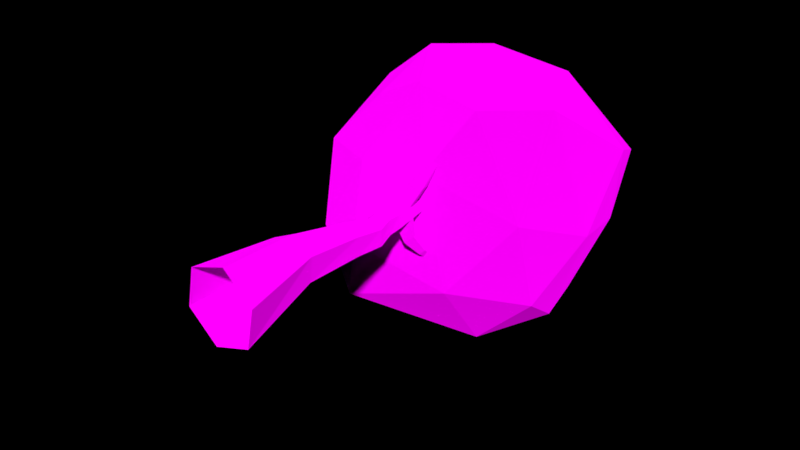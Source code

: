# Source: Tree_3_.blend  (saved by Blender 2.79.0; exported with 4.5.12 LTS)
import bpy
from mathutils import Matrix  # noqa: F401  (used for matrix-valued properties, if any)

bpy.ops.wm.read_factory_settings(use_empty=True)
scene = bpy.context.scene
scene.name = 'Scene'

# ---- collections
col_collection_1 = bpy.data.collections.new('Collection 1'); scene.collection.children.link(col_collection_1)

# ---- images (referenced by path relative to the original .blend; pixels are not part of the script)
import os
ASSET_DIR = os.environ.get("B2B_ASSET_DIR", "")  # directory of the original .blend (textures are referenced by path, not embedded)
HERE = os.path.dirname(os.path.abspath(__file__))  # packed textures are extracted next to this script under _unpacked/

def load_image(name, relpath, width, height, colorspace="sRGB"):
    """Load a texture the original file referenced (path relative to the .blend, or extracted next to this script)."""
    p = next((c for c in (os.path.join(HERE, relpath), os.path.join(ASSET_DIR, relpath)) if relpath and os.path.exists(c)), "")
    if p:
        img = bpy.data.images.load(p, check_existing=True)
        img.name = name
    else:  # same state as the original file: an image datablock whose file is absent (Cycles renders it pink)
        img = bpy.data.images.new(name, width, height)
        img.source = "FILE"
        img.filepath = "//" + (relpath or name)
    img.colorspace_settings.name = colorspace
    return img
img_colors_png_025 = load_image('colors.png.025', 'Textures/colors.png', 1024, 1024, 'sRGB')

# ---- materials (node trees are filled in below, after node groups)
mat_tree_002 = bpy.data.materials.new('Tree.002')
mat_tree_002.alpha_threshold = 0.0
mat_tree_002.roughness = 0.5

# ---- material node trees
mat_tree_002.use_nodes = True; mat_tree_002.node_tree.nodes.clear()
_N = mat_tree_002.node_tree.nodes; _L = mat_tree_002.node_tree.links
n0 = _N.new('ShaderNodeOutputMaterial'); n0.name = 'Material Output'; n0.location = (300, 300)
n1 = _N.new('ShaderNodeBsdfDiffuse'); n1.name = 'Diffuse BSDF'; n1.location = (10, 300)
n1.inputs[1].default_value = 1.0
n2 = _N.new('ShaderNodeTexImage'); n2.name = 'Image Texture'; n2.location = (-218, 308)
n2.width = 140
n2.image = img_colors_png_025
_L.new(n1.outputs[0], n0.inputs[0])
_L.new(n2.outputs[0], n1.inputs[0])
n0.is_active_output = True

# ---- world
world_world = bpy.data.worlds.new('World'); scene.world = world_world
world_world.color = (0.0, 0.0, 0.0)
world_world.use_sun_shadow = False
world_world.sun_shadow_jitter_overblur = 0.0
world_world.cycles.sampling_method = 'MANUAL'

# ---- meshes
me_circle_1211 = bpy.data.meshes.new('Circle.1211')
me_circle_1211.from_pydata([(-0.1904, -4.21e-08, -0.9817), (-0.9454, -1.384e-08, -0.326), (-0.755, 2.826e-08, 0.6557), (0.1904, 4.21e-08, 0.9817), (0.9454, 1.384e-08, 0.326), (0.755, -2.826e-08, -0.6557), (-0.09021, 2.06, -0.4276), (-0.5997, 2.065, -0.06978), (-0.5446, 2.077, 0.5503), (0.02009, 2.084, 0.8125), (0.5296, 2.079, 0.4547), (0.4744, 2.067, -0.1654), (0.04573, 4.991, -0.4322), (-0.2524, 5.196, -0.3362), (-0.3407, 4.978, 0.008133), (-0.09813, 5.272, 0.1847), (0.2057, 5.268, 0.09535), (0.2805, 5.228, -0.2098), (0.1704, 7.938, 0.186), (0.07335, 7.948, 0.2289), (0.05952, 7.932, 0.3333), (0.1427, 7.906, 0.3948), (0.2398, 7.897, 0.3519), (0.2536, 7.913, 0.2475), (0.4038, 3.647, -0.2387), (0.006894, 3.626, -0.4777), (-0.01274, 3.678, 0.4475), (0.3939, 3.673, 0.2239), (-0.3998, 3.63, -0.2541), (-0.4096, 3.656, 0.2085), (0.3894, 4.437, -0.3161), (-0.008154, 4.475, 0.2243), (-0.3261, 4.413, -0.2951), (0.08106, 4.571, -0.5381), (0.3471, 4.471, 0.06778), (-0.3094, 4.671, -0.03727), (0.3113, 4.832, -0.217), (-0.07678, 4.874, 0.2504), (-0.8916, 5.449, -0.7357), (0.0403, 4.8, -0.4386), (0.2528, 4.869, 0.1275), (-0.3478, 4.841, 0.02885), (-1.365, 6.391, -1.507), (-1.4, 6.434, -1.461), (-1.448, 6.376, -1.433), (-1.483, 6.339, -1.545), (-1.403, 6.342, -1.558), (-1.48, 6.335, -1.462), (-1.441, 6.386, -1.503), (-1.382, 6.368, -1.53), (-1.462, 6.358, -1.446), (-0.9002, 5.381, -0.7313), (-0.6857, 5.461, -0.9619), (-0.8332, 5.569, -0.9012), (-0.7059, 5.253, -0.988), (-0.8983, 5.181, -0.9152), (-0.6949, 5.366, -0.9738), (-0.9109, 5.295, -0.7259), (-1.516, 5.595, -1.361), (2.594, 7.308, -2.359), (1.193, 6.751, 2.428), (-2.025, 7.205, 1.93), (-4.01, 7.45, -1.327), (-1.389, 7.787, -4.224), (3.793, 8.868, 1.494), (-0.09468, 9.194, 3.109), (-2.79, 10.27, 1.401), (-0.8897, 11.28, -3.558), (2.222, 9.589, -2.991), (0.7614, 11.44, 0.1369), (0.1958, 6.033, 0.7956), (0.8688, 6.141, -2.133), (2.404, 6.859, -0.1364), (0.8638, 7.551, -4.055), (-1.909, 5.819, -3.035), (-1.823, 6.293, 0.5344), (-0.3927, 6.733, 2.759), (-3.092, 6.261, -1.616), (-3.618, 7.216, 0.3488), (-3.236, 7.457, -3.233), (2.417, 8.436, -3.17), (0.8385, 9.035, -4.32), (2.613, 7.746, 2.498), (3.567, 7.945, -0.4238), (-1.146, 8.083, 3.164), (0.6585, 7.767, 3.552), (-4.093, 8.603, 0.01987), (-2.986, 8.721, 1.842), (-1.081, 9.971, -4.473), (-3.676, 8.974, -2.296), (3.382, 9.319, -0.5313), (2.085, 9.073, 2.927), (-1.537, 9.886, 2.384), (-2.474, 11.14, -0.6867), (0.8963, 10.53, -3.801), (3.24, 10.31, 0.8864), (1.841, 10.48, -1.575), (0.07647, 10.93, 2.079), (-1.246, 11.22, 0.9625), (-0.02807, 11.31, -1.665), (-0.07825, 5.49, 0.2021), (-0.2025, 5.617, -0.2496), (0.277, 5.579, -0.15), (0.06203, 5.376, -0.3514), (-0.2664, 5.526, 0.0685), (0.2105, 5.636, 0.1313), (0.4189, 5.852, 0.5888), (-0.05024, 5.694, -0.6748), (-0.2507, 5.642, 0.08122), (0.2115, 5.714, 0.1389), (0.2764, 5.637, -0.1401), (-0.03506, 5.962, 0.2397), (-0.1926, 5.701, -0.2324), (0.0836, 5.886, -0.2444), (-0.2325, 5.776, 0.09604), (0.2124, 5.78, 0.1453), (0.2759, 5.69, -0.131), (-0.1971, 5.663, -0.2403), (0.2913, 6.581, -1.624), (0.2904, 6.573, -1.626), (0.3402, 6.578, -1.634), (0.342, 6.621, -1.625), (0.3768, 6.576, -1.606), (0.3769, 6.566, -1.608), (0.3767, 6.586, -1.604), (0.3381, 6.529, -1.644), (0.2921, 6.588, -1.623), (0.1473, 5.514, -0.7508), (0.1634, 5.895, -0.6709), (-0.04284, 5.757, -0.662), (-0.04621, 5.728, -0.6678), (0.307, 5.749, -0.5862), (0.3079, 5.665, -0.6004), (0.3074, 5.709, -0.593), (0.3136, 5.865, -1.145), (0.1932, 6.018, -1.088), (0.4153, 5.961, -1.049), (0.1885, 5.979, -1.096), (0.3239, 6.106, -1.094), (0.1911, 6.0, -1.092), (0.4148, 6.013, -1.04), (0.415, 5.988, -1.045), (0.6259, 6.994, 1.646), (0.631, 7.05, 1.65), (0.6876, 6.975, 1.625), (0.6879, 6.993, 1.627), (0.6211, 6.941, 1.642), (0.5777, 6.949, 1.611), (0.5813, 6.976, 1.614), (0.5855, 7.007, 1.617), (0.6881, 7.008, 1.628), (0.1239, 5.702, 0.6611), (0.168, 6.185, 0.6996), (0.4208, 5.999, 0.6032), (-0.03364, 5.995, 0.5528), (-0.05227, 5.858, 0.5377), (0.4199, 5.932, 0.5966), (-0.06827, 5.74, 0.5247), (0.4381, 6.269, 1.271), (0.5732, 6.405, 1.244), (0.3664, 6.403, 1.221), (0.3506, 6.286, 1.209), (0.5724, 6.338, 1.238), (0.4582, 6.489, 1.288), (0.3579, 6.34, 1.215), (0.5728, 6.374, 1.241)], [], [(1, 7, 6, 0), (0, 6, 11, 5), (4, 10, 9, 3), (2, 8, 7, 1), (5, 11, 10, 4), (3, 9, 8, 2), (39, 12, 17, 36), (40, 16, 15, 37), (56, 49, 42, 52), (36, 17, 16, 40), (37, 15, 14, 41), (55, 45, 46, 54), (165, 145, 144, 162), (105, 102, 110, 109), (101, 104, 108, 117), (135, 126, 118, 139), (139, 118, 119, 137), (164, 148, 149, 160), (7, 28, 25, 6), (9, 26, 29, 8), (11, 24, 27, 10), (8, 29, 28, 7), (10, 27, 26, 9), (6, 25, 24, 11), (28, 32, 33, 25), (26, 31, 35, 29), (24, 30, 34, 27), (29, 35, 32, 28), (27, 34, 31, 26), (25, 33, 30, 24), (38, 44, 50, 51), (31, 37, 41, 35), (30, 36, 40, 34), (52, 42, 43, 53), (34, 40, 37, 31), (33, 39, 36, 30), (50, 44, 43, 48), (48, 43, 42, 49), (45, 48, 49, 46), (47, 50, 48, 45), (57, 47, 45, 55), (53, 43, 44, 38), (51, 50, 47, 57), (54, 46, 49, 56), (33, 54, 56, 39), (41, 51, 57, 35), (13, 53, 38, 14), (35, 57, 55, 32), (12, 52, 53, 13), (14, 38, 51, 41), (32, 55, 54, 33), (39, 56, 52, 12), (58, 71, 70), (59, 71, 73), (58, 70, 75), (58, 75, 77), (58, 77, 74), (59, 73, 80), (60, 72, 82), (61, 76, 84), (62, 78, 86), (63, 79, 88), (59, 80, 83), (60, 82, 85), (61, 84, 87), (62, 86, 89), (63, 88, 81), (64, 90, 95), (65, 91, 97), (66, 92, 98), (67, 93, 99), (68, 94, 96), (96, 99, 69), (96, 94, 99), (94, 67, 99), (99, 98, 69), (99, 93, 98), (93, 66, 98), (98, 97, 69), (98, 92, 97), (92, 65, 97), (97, 95, 69), (97, 91, 95), (91, 64, 95), (95, 96, 69), (95, 90, 96), (90, 68, 96), (81, 94, 68), (81, 88, 94), (88, 67, 94), (89, 93, 67), (89, 86, 93), (86, 66, 93), (87, 92, 66), (87, 84, 92), (84, 65, 92), (85, 91, 65), (85, 82, 91), (82, 64, 91), (83, 90, 64), (83, 80, 90), (80, 68, 90), (88, 89, 67), (88, 79, 89), (79, 62, 89), (86, 87, 66), (86, 78, 87), (78, 61, 87), (84, 85, 65), (84, 76, 85), (76, 60, 85), (82, 83, 64), (82, 72, 83), (72, 59, 83), (80, 81, 68), (80, 73, 81), (73, 63, 81), (74, 79, 63), (74, 77, 79), (77, 62, 79), (77, 78, 62), (77, 75, 78), (75, 61, 78), (75, 76, 61), (75, 70, 76), (70, 60, 76), (73, 74, 63), (73, 71, 74), (71, 58, 74), (70, 72, 60), (70, 71, 72), (71, 59, 72), (105, 100, 15, 16), (116, 113, 18, 23), (113, 112, 19, 18), (100, 104, 14, 15), (115, 116, 23, 22), (13, 14, 104, 101), (17, 12, 103, 102), (12, 13, 101, 103), (16, 17, 102, 105), (162, 144, 146, 158), (125, 119, 118, 120), (22, 21, 111, 115), (137, 119, 125, 134), (109, 110, 116, 115), (21, 20, 114, 111), (138, 121, 126, 135), (112, 114, 20, 19), (163, 143, 150, 159), (117, 108, 114, 112), (123, 125, 120, 122), (122, 120, 121, 124), (120, 118, 126, 121), (140, 124, 121, 138), (134, 125, 123, 136), (141, 122, 124, 140), (136, 123, 122, 141), (102, 132, 133, 110), (110, 133, 131, 116), (103, 127, 132, 102), (116, 131, 128, 113), (113, 128, 129, 112), (101, 107, 127, 103), (117, 130, 107, 101), (112, 129, 130, 117), (132, 136, 141, 133), (133, 141, 140, 131), (127, 134, 136, 132), (131, 140, 138, 128), (128, 138, 135, 129), (107, 137, 134, 127), (130, 139, 137, 107), (129, 135, 139, 130), (143, 149, 148, 142), (150, 143, 142, 145), (145, 142, 146, 144), (142, 148, 147, 146), (158, 146, 147, 161), (160, 149, 143, 163), (159, 150, 145, 165), (161, 147, 148, 164), (104, 157, 155, 108), (115, 153, 156, 109), (114, 154, 152, 111), (100, 151, 157, 104), (111, 152, 153, 115), (105, 106, 151, 100), (108, 155, 154, 114), (109, 156, 106, 105), (157, 161, 164, 155), (153, 159, 165, 156), (154, 160, 163, 152), (151, 158, 161, 157), (152, 163, 159, 153), (106, 162, 158, 151), (155, 164, 160, 154), (156, 165, 162, 106)])
_uv = me_circle_1211.uv_layers.new(name='UVMap')
_uv.uv.foreach_set('vector', [0.06041, 0.9797, 0.06154, 0.9737, 0.06019, 0.9728, 0.05799, 0.9785, 0.06471, 0.9653, 0.06188, 0.9593, 0.05995, 0.9598, 0.06172, 0.9663, 0.02521, 0.964, 0.02439, 0.9586, 0.02234, 0.9585, 0.02195, 0.9641, 0.06356, 0.9794, 0.06356, 0.9735, 0.06154, 0.9737, 0.06041, 0.9797, 0.06172, 0.9663, 0.05995, 0.9598, 0.05849, 0.9595, 0.05917, 0.966, 0.02195, 0.9707, 0.02041, 0.9645, 0.01846, 0.9646, 0.01893, 0.9707, 0.05971, 0.9516, 0.05955, 0.9511, 0.05835, 0.9506, 0.05856, 0.9517, 0.02495, 0.951, 0.02498, 0.9499, 0.02398, 0.9497, 0.02382, 0.9508, 0.06225, 0.9494, 0.06442, 0.9459, 0.06431, 0.9459, 0.06214, 0.9491, 0.06148, 0.932, 0.06154, 0.9329, 0.06257, 0.9331, 0.06261, 0.9322, 0.01794, 0.9566, 0.0176, 0.9555, 0.01672, 0.9564, 0.0168, 0.9568, 0.0568, 0.9675, 0.05741, 0.963, 0.05716, 0.963, 0.05612, 0.9674, 0.03208, 0.9691, 0.03294, 0.9669, 0.0329, 0.9669, 0.032, 0.9692, 0.06267, 0.934, 0.06172, 0.9338, 0.06175, 0.9339, 0.06269, 0.9342, 0.03059, 0.9737, 0.03169, 0.9738, 0.03169, 0.9735, 0.03061, 0.9735, 0.02752, 0.9724, 0.02558, 0.9711, 0.02558, 0.9711, 0.02752, 0.9725, 0.02752, 0.9725, 0.02558, 0.9711, 0.02558, 0.9711, 0.02751, 0.9725, 0.02059, 0.9515, 0.02178, 0.9493, 0.02179, 0.9492, 0.0206, 0.9513, 0.05741, 0.9771, 0.05649, 0.973, 0.05496, 0.973, 0.05536, 0.977, 0.02041, 0.9645, 0.01896, 0.96, 0.01747, 0.9602, 0.01846, 0.9646, 0.06146, 0.9256, 0.06131, 0.9293, 0.06274, 0.9297, 0.06329, 0.9262, 0.06356, 0.9735, 0.06271, 0.9692, 0.06118, 0.9692, 0.06154, 0.9737, 0.02439, 0.9586, 0.02485, 0.9542, 0.02333, 0.954, 0.02234, 0.9585, 0.06188, 0.9593, 0.06068, 0.9549, 0.05919, 0.9553, 0.05995, 0.9598, 0.05649, 0.973, 0.05619, 0.971, 0.05462, 0.9706, 0.05496, 0.973, 0.01896, 0.96, 0.01819, 0.9578, 0.01681, 0.9574, 0.01747, 0.9602, 0.06131, 0.9293, 0.06108, 0.9311, 0.06231, 0.9314, 0.06274, 0.9297, 0.06271, 0.9692, 0.06207, 0.9663, 0.06118, 0.967, 0.06118, 0.9692, 0.02485, 0.9542, 0.02521, 0.952, 0.02395, 0.9518, 0.02333, 0.954, 0.06068, 0.9549, 0.05998, 0.9524, 0.05885, 0.953, 0.05919, 0.9553, 0.01357, 0.9555, 0.01035, 0.9531, 0.01029, 0.9531, 0.01359, 0.9557, 0.01819, 0.9578, 0.01794, 0.9566, 0.0168, 0.9568, 0.01681, 0.9574, 0.06108, 0.9311, 0.06148, 0.932, 0.06261, 0.9322, 0.06231, 0.9314, 0.02329, 0.9682, 0.0232, 0.9642, 0.02305, 0.9641, 0.02286, 0.9678, 0.02521, 0.952, 0.02495, 0.951, 0.02382, 0.9508, 0.02395, 0.9518, 0.05998, 0.9524, 0.05971, 0.9516, 0.05856, 0.9517, 0.05885, 0.953, 0.02522, 0.9493, 0.02523, 0.9494, 0.02544, 0.9495, 0.02544, 0.9493, 0.06449, 0.9458, 0.06427, 0.9457, 0.06431, 0.9459, 0.06442, 0.9459, 0.06471, 0.9459, 0.06449, 0.9458, 0.06442, 0.9459, 0.06455, 0.946, 0.02521, 0.9492, 0.02522, 0.9493, 0.02544, 0.9493, 0.02544, 0.9491, 0.0136, 0.9559, 0.01022, 0.9532, 0.01003, 0.9533, 0.01326, 0.9564, 0.02286, 0.9678, 0.02305, 0.9641, 0.02283, 0.9642, 0.02231, 0.9682, 0.01359, 0.9557, 0.01029, 0.9531, 0.01022, 0.9532, 0.0136, 0.9559, 0.06238, 0.9497, 0.06455, 0.946, 0.06442, 0.9459, 0.06225, 0.9494, 0.05998, 0.9524, 0.06238, 0.9497, 0.06225, 0.9494, 0.05971, 0.9516, 0.0168, 0.9568, 0.01359, 0.9557, 0.0136, 0.9559, 0.01681, 0.9574, 0.023, 0.9703, 0.02286, 0.9678, 0.02231, 0.9682, 0.02195, 0.9712, 0.01681, 0.9574, 0.0136, 0.9559, 0.01326, 0.9564, 0.01629, 0.9584, 0.02383, 0.9712, 0.02329, 0.9682, 0.02286, 0.9678, 0.023, 0.9703, 0.01672, 0.9564, 0.01357, 0.9555, 0.01359, 0.9557, 0.0168, 0.9568, 0.05619, 0.971, 0.0568, 0.9675, 0.05612, 0.9674, 0.05462, 0.9706, 0.05971, 0.9516, 0.06225, 0.9494, 0.06214, 0.9491, 0.05955, 0.9511, 0.03893, 0.8558, 0.04481, 0.8557, 0.03951, 0.8624, 0.05019, 0.8575, 0.04481, 0.8557, 0.05034, 0.8529, 0.05055, 0.8375, 0.05242, 0.8449, 0.04843, 0.8413, 0.05055, 0.8375, 0.04843, 0.8413, 0.04632, 0.8351, 0.0541, 0.8698, 0.05891, 0.8687, 0.05627, 0.8727, 0.0236, 0.8453, 0.02532, 0.8387, 0.02665, 0.8438, 0.04028, 0.8677, 0.04591, 0.8622, 0.04443, 0.8699, 0.04595, 0.8446, 0.04983, 0.8484, 0.04536, 0.8495, 0.04195, 0.8355, 0.04322, 0.839, 0.0391, 0.8393, 0.05944, 0.8783, 0.06232, 0.8731, 0.06297, 0.8819, 0.0236, 0.8453, 0.02665, 0.8438, 0.02504, 0.8512, 0.04028, 0.8677, 0.04443, 0.8699, 0.03999, 0.8715, 0.04595, 0.8446, 0.04536, 0.8495, 0.04072, 0.8447, 0.05034, 0.8635, 0.05097, 0.8587, 0.05478, 0.864, 0.05944, 0.8783, 0.06297, 0.8819, 0.05697, 0.8834, 0.02792, 0.8558, 0.02898, 0.8512, 0.03222, 0.8542, 0.0643, 0.8433, 0.05985, 0.8473, 0.06023, 0.8394, 0.06513, 0.8351, 0.06499, 0.8388, 0.06034, 0.8356, 0.06595, 0.864, 0.05965, 0.8572, 0.06588, 0.8592, 0.03006, 0.8442, 0.03361, 0.8405, 0.03326, 0.8467, 0.03326, 0.8467, 0.03715, 0.8433, 0.03733, 0.8484, 0.03326, 0.8467, 0.03361, 0.8405, 0.03715, 0.8433, 0.03361, 0.8405, 0.03733, 0.8378, 0.03715, 0.8433, 0.06588, 0.8592, 0.06065, 0.8529, 0.06595, 0.8545, 0.06588, 0.8592, 0.05965, 0.8572, 0.06065, 0.8529, 0.05965, 0.8572, 0.05534, 0.8531, 0.06065, 0.8529, 0.06034, 0.8356, 0.06023, 0.8394, 0.05464, 0.8381, 0.06034, 0.8356, 0.06499, 0.8388, 0.06023, 0.8394, 0.06499, 0.8388, 0.0643, 0.8433, 0.06023, 0.8394, 0.06023, 0.8394, 0.05242, 0.8454, 0.05464, 0.8381, 0.06023, 0.8394, 0.05985, 0.8473, 0.05242, 0.8454, 0.05985, 0.8473, 0.05397, 0.8497, 0.05242, 0.8454, 0.03222, 0.8542, 0.03326, 0.8467, 0.03733, 0.8484, 0.03222, 0.8542, 0.02898, 0.8512, 0.03326, 0.8467, 0.02898, 0.8512, 0.03006, 0.8442, 0.03326, 0.8467, 0.02938, 0.8387, 0.03361, 0.8405, 0.03006, 0.8442, 0.02938, 0.8387, 0.03361, 0.8351, 0.03361, 0.8405, 0.03361, 0.8351, 0.03733, 0.8378, 0.03361, 0.8405, 0.05478, 0.864, 0.05965, 0.8572, 0.06595, 0.864, 0.05478, 0.864, 0.05097, 0.8587, 0.05965, 0.8572, 0.05097, 0.8587, 0.05534, 0.8531, 0.05965, 0.8572, 0.04072, 0.8447, 0.04037, 0.8495, 0.03733, 0.8461, 0.04072, 0.8447, 0.04536, 0.8495, 0.04037, 0.8495, 0.04536, 0.8495, 0.04445, 0.8525, 0.04037, 0.8495, 0.06513, 0.8479, 0.05985, 0.8473, 0.0643, 0.8433, 0.06513, 0.8479, 0.05933, 0.8506, 0.05985, 0.8473, 0.05933, 0.8506, 0.05397, 0.8497, 0.05985, 0.8473, 0.02504, 0.8512, 0.02898, 0.8512, 0.02792, 0.8558, 0.02504, 0.8512, 0.02665, 0.8438, 0.02898, 0.8512, 0.02665, 0.8438, 0.03006, 0.8442, 0.02898, 0.8512, 0.06404, 0.8679, 0.05478, 0.864, 0.06595, 0.864, 0.06404, 0.8679, 0.0538, 0.8681, 0.05478, 0.864, 0.0538, 0.8681, 0.05034, 0.8635, 0.05478, 0.864, 0.0391, 0.8393, 0.04072, 0.8447, 0.03733, 0.8461, 0.0391, 0.8393, 0.04322, 0.839, 0.04072, 0.8447, 0.04322, 0.839, 0.04595, 0.8446, 0.04072, 0.8447, 0.04536, 0.8495, 0.04914, 0.8529, 0.04445, 0.8525, 0.04536, 0.8495, 0.04983, 0.8484, 0.04914, 0.8529, 0.04983, 0.8484, 0.05242, 0.8505, 0.04914, 0.8529, 0.04443, 0.8699, 0.05034, 0.8635, 0.04994, 0.8694, 0.04443, 0.8699, 0.04591, 0.8622, 0.05034, 0.8635, 0.04591, 0.8622, 0.05019, 0.8575, 0.05034, 0.8635, 0.02665, 0.8438, 0.02938, 0.8387, 0.03006, 0.8442, 0.02665, 0.8438, 0.02532, 0.8387, 0.02938, 0.8387, 0.054, 0.8811, 0.05944, 0.8783, 0.05697, 0.8834, 0.05627, 0.8727, 0.06232, 0.8731, 0.05944, 0.8783, 0.05627, 0.8727, 0.05891, 0.8687, 0.06232, 0.8731, 0.05891, 0.8687, 0.06297, 0.8681, 0.06232, 0.8731, 0.04632, 0.8351, 0.04322, 0.839, 0.04195, 0.8355, 0.04632, 0.8351, 0.04843, 0.8413, 0.04322, 0.839, 0.04843, 0.8413, 0.04595, 0.8446, 0.04322, 0.839, 0.04843, 0.8413, 0.04983, 0.8484, 0.04595, 0.8446, 0.04843, 0.8413, 0.05242, 0.8449, 0.04983, 0.8484, 0.03951, 0.8624, 0.04028, 0.8677, 0.03733, 0.8678, 0.054, 0.8811, 0.05627, 0.8727, 0.05944, 0.8783, 0.054, 0.8811, 0.05034, 0.8756, 0.05627, 0.8727, 0.05034, 0.8756, 0.0541, 0.8698, 0.05627, 0.8727, 0.03951, 0.8624, 0.04591, 0.8622, 0.04028, 0.8677, 0.03951, 0.8624, 0.04481, 0.8557, 0.04591, 0.8622, 0.04481, 0.8557, 0.05019, 0.8575, 0.04591, 0.8622, 0.02503, 0.9491, 0.02407, 0.9492, 0.02398, 0.9497, 0.02498, 0.9499, 0.02383, 0.9711, 0.02467, 0.9706, 0.02485, 0.9642, 0.0245, 0.9642, 0.02467, 0.9706, 0.0253, 0.9711, 0.02504, 0.9641, 0.02485, 0.9642, 0.0176, 0.9548, 0.01684, 0.9547, 0.01672, 0.9564, 0.0176, 0.9555, 0.06271, 0.9344, 0.06178, 0.9341, 0.06295, 0.9397, 0.06329, 0.9397, 0.03046, 0.9749, 0.03169, 0.9754, 0.03169, 0.9738, 0.03059, 0.9737, 0.05835, 0.9506, 0.05955, 0.9511, 0.05908, 0.95, 0.05799, 0.9495, 0.05955, 0.9511, 0.05993, 0.9501, 0.05934, 0.9489, 0.05908, 0.95, 0.06257, 0.9331, 0.06154, 0.9329, 0.06172, 0.9338, 0.06267, 0.934, 0.03396, 0.9691, 0.03438, 0.9668, 0.03415, 0.9669, 0.03351, 0.9692, 0.02521, 0.9495, 0.02521, 0.9497, 0.02523, 0.9498, 0.0253, 0.9497, 0.03693, 0.9669, 0.03658, 0.9668, 0.03609, 0.9711, 0.03693, 0.9717, 0.05768, 0.9422, 0.05831, 0.9398, 0.05809, 0.9397, 0.05712, 0.9422, 0.06269, 0.9342, 0.06175, 0.9339, 0.06178, 0.9341, 0.06271, 0.9344, 0.03574, 0.9734, 0.03609, 0.9734, 0.03609, 0.9668, 0.0354, 0.9675, 0.03477, 0.9699, 0.0353, 0.9722, 0.0354, 0.9721, 0.03503, 0.9696, 0.03062, 0.9734, 0.03169, 0.9731, 0.03169, 0.9668, 0.03134, 0.9668, 0.03257, 0.9689, 0.03319, 0.9668, 0.03297, 0.9669, 0.03214, 0.969, 0.03061, 0.9735, 0.03169, 0.9735, 0.03169, 0.9731, 0.03062, 0.9734, 0.02542, 0.9496, 0.02521, 0.9495, 0.0253, 0.9497, 0.02544, 0.9496, 0.02544, 0.9496, 0.0253, 0.9497, 0.02539, 0.9498, 0.02545, 0.9496, 0.0253, 0.9497, 0.02523, 0.9498, 0.02524, 0.9498, 0.02539, 0.9498, 0.03438, 0.9697, 0.03516, 0.9721, 0.0353, 0.9722, 0.03477, 0.9699, 0.05863, 0.9338, 0.05706, 0.9351, 0.05713, 0.9353, 0.05879, 0.9343, 0.05881, 0.9344, 0.05713, 0.9353, 0.05714, 0.9353, 0.05882, 0.9344, 0.05879, 0.9343, 0.05713, 0.9353, 0.05713, 0.9353, 0.05881, 0.9344, 0.06172, 0.9338, 0.0603, 0.9337, 0.06033, 0.9338, 0.06175, 0.9339, 0.06175, 0.9339, 0.06033, 0.9338, 0.06035, 0.9339, 0.06178, 0.9341, 0.06137, 0.9328, 0.06004, 0.9329, 0.0603, 0.9337, 0.06172, 0.9338, 0.03458, 0.9668, 0.03444, 0.968, 0.03506, 0.9684, 0.0354, 0.9673, 0.03035, 0.9725, 0.02892, 0.9726, 0.02912, 0.9733, 0.03062, 0.9734, 0.05831, 0.9452, 0.05794, 0.944, 0.05706, 0.9439, 0.05713, 0.9452, 0.03061, 0.9735, 0.02911, 0.9734, 0.0291, 0.9735, 0.03059, 0.9737, 0.03062, 0.9734, 0.02912, 0.9733, 0.02911, 0.9734, 0.03061, 0.9735, 0.0603, 0.9337, 0.05879, 0.9343, 0.05881, 0.9344, 0.06033, 0.9338, 0.06033, 0.9338, 0.05881, 0.9344, 0.05882, 0.9344, 0.06035, 0.9339, 0.06004, 0.9329, 0.05863, 0.9338, 0.05879, 0.9343, 0.0603, 0.9337, 0.03444, 0.968, 0.03438, 0.9697, 0.03477, 0.9699, 0.03506, 0.9684, 0.02892, 0.9726, 0.02739, 0.972, 0.02752, 0.9724, 0.02912, 0.9733, 0.05794, 0.944, 0.05768, 0.9422, 0.05712, 0.9422, 0.05706, 0.9439, 0.02911, 0.9734, 0.02752, 0.9725, 0.02751, 0.9725, 0.0291, 0.9735, 0.02912, 0.9733, 0.02752, 0.9724, 0.02752, 0.9725, 0.02911, 0.9734, 0.02195, 0.9491, 0.02179, 0.9492, 0.02178, 0.9493, 0.02195, 0.9492, 0.02522, 0.9499, 0.02543, 0.95, 0.02543, 0.9499, 0.02522, 0.9499, 0.02522, 0.9499, 0.02543, 0.9499, 0.02543, 0.9498, 0.02521, 0.9498, 0.02195, 0.9492, 0.02178, 0.9493, 0.02177, 0.9494, 0.02195, 0.9494, 0.02093, 0.9517, 0.02195, 0.9494, 0.02177, 0.9494, 0.02057, 0.9517, 0.03264, 0.9693, 0.03322, 0.967, 0.03319, 0.9668, 0.03257, 0.9689, 0.03214, 0.969, 0.03297, 0.9669, 0.03294, 0.9669, 0.03208, 0.9691, 0.02057, 0.9517, 0.02177, 0.9494, 0.02178, 0.9493, 0.02059, 0.9515, 0.01684, 0.9547, 0.01825, 0.9538, 0.01827, 0.9534, 0.01686, 0.9544, 0.03229, 0.973, 0.032, 0.9713, 0.03185, 0.9715, 0.03215, 0.9731, 0.05746, 0.963, 0.05741, 0.9647, 0.05788, 0.9655, 0.05792, 0.9638, 0.0176, 0.9548, 0.01903, 0.9538, 0.01825, 0.9538, 0.01684, 0.9547, 0.03322, 0.9727, 0.03295, 0.9711, 0.032, 0.9713, 0.03229, 0.973, 0.03438, 0.9733, 0.03422, 0.9717, 0.03322, 0.972, 0.0334, 0.9737, 0.01686, 0.9544, 0.01827, 0.9534, 0.0183, 0.953, 0.01689, 0.954, 0.03215, 0.9731, 0.03185, 0.9715, 0.03169, 0.9716, 0.03198, 0.9733, 0.01825, 0.9538, 0.02057, 0.9517, 0.02059, 0.9515, 0.01827, 0.9534, 0.032, 0.9713, 0.03214, 0.969, 0.03208, 0.9691, 0.03185, 0.9715, 0.05741, 0.9647, 0.05771, 0.9674, 0.05792, 0.9677, 0.05788, 0.9655, 0.01903, 0.9538, 0.02093, 0.9517, 0.02057, 0.9517, 0.01825, 0.9538, 0.03295, 0.9711, 0.03257, 0.9689, 0.03214, 0.969, 0.032, 0.9713, 0.03422, 0.9717, 0.03396, 0.9691, 0.03351, 0.9692, 0.03322, 0.972, 0.01827, 0.9534, 0.02059, 0.9515, 0.0206, 0.9513, 0.0183, 0.953, 0.03185, 0.9715, 0.03208, 0.9691, 0.032, 0.9692, 0.03169, 0.9716])
me_circle_1211.materials.append(mat_tree_002)
me_circle_1211.use_remesh_preserve_volume = False
me_circle_1211.use_remesh_preserve_attributes = False
me_circle_1211.use_mirror_vertex_groups = False
me_circle_1211.update()

# ---- objects
ob_tree__3 = bpy.data.objects.new('Tree (3)', me_circle_1211)

# ---- transforms, parenting, visibility, modifiers, constraints
ob_tree__3.location = (0.0, 0.0, 0.0)
ob_tree__3.scale = (0.4045, 0.4045, 0.4045)
ob_tree__3.lineart.crease_threshold = 0.0

# ---- collection membership
col_collection_1.objects.link(ob_tree__3)

# ---- scene / render settings (as saved in the file)
scene.frame_start = 1; scene.frame_end = 250; scene.frame_set(1)
scene.render.engine = 'CYCLES'
scene.render.dither_intensity = 0.0
scene.cycles.use_denoising = False
scene.cycles.samples = 150
scene.cycles.sampling_pattern = 'TABULATED_SOBOL'
scene.cycles.use_adaptive_sampling = False
scene.cycles.use_light_tree = False
scene.cycles.blur_glossy = 0.0
scene.cycles.sample_clamp_indirect = 0.0
scene.view_settings.view_transform = 'Standard'
bpy.context.view_layer.update()

# ---- added for rendering (the .blend has no active camera and no usable light): camera, sun
cam_auto = bpy.data.cameras.new('AutoCamera')
cam_auto.lens = 50.0
cam_auto.sensor_width = 36.0
cam_auto.clip_end = 1000.0
ob_auto_camera = bpy.data.objects.new('AutoCamera', cam_auto)
scene.collection.objects.link(ob_auto_camera)
ob_auto_camera.location = (5.94358, -4.89172, 4.6169)
ob_auto_camera.rotation_euler = (1.09748, -7.21219e-08, 0.694738)
scene.camera = ob_auto_camera
light_auto_sun = bpy.data.lights.new('AutoSun', 'SUN')
light_auto_sun.energy = 3.0
light_auto_sun.angle = 0.0523599
ob_auto_sun = bpy.data.objects.new('AutoSun', light_auto_sun)
scene.collection.objects.link(ob_auto_sun)
ob_auto_sun.rotation_euler = (0.872665, 0.174533, 0.523599)
bpy.context.view_layer.update()
